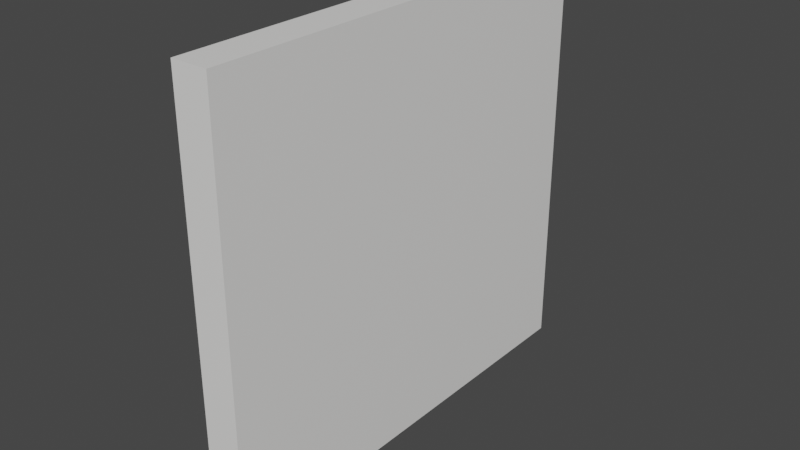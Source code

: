 # Source: Wall02_house01.blend  (saved by Blender 2.90.8; exported with 4.5.12 LTS)
import bpy
from mathutils import Matrix  # noqa: F401  (used for matrix-valued properties, if any)

bpy.ops.wm.read_factory_settings(use_empty=True)
scene = bpy.context.scene
scene.name = 'Scene'

# ---- collections
col_collection = bpy.data.collections.new('Collection'); scene.collection.children.link(col_collection)

# ---- materials (node trees are filled in below, after node groups)
mat_cream_house01 = bpy.data.materials.new('Cream_House01')
mat_cream_house01.alpha_threshold = 0.0
mat_cream_house01.use_transparent_shadow = False
mat_cream_house01.line_color = (0.0, 0.0, 0.0, 1.0)

# ---- material node trees
mat_cream_house01.use_nodes = True; mat_cream_house01.node_tree.nodes.clear()
_N = mat_cream_house01.node_tree.nodes; _L = mat_cream_house01.node_tree.links
n0 = _N.new('ShaderNodeOutputMaterial'); n0.name = 'Material Output'; n0.location = (300, 300)
n1 = _N.new('ShaderNodeBsdfPrincipled'); n1.name = 'Principled BSDF'; n1.location = (10, 300)
n1.distribution = 'GGX'
n1.subsurface_method = 'BURLEY'
n1.inputs[0].default_value = (0.8714, 0.8632, 0.8469, 1.0)
n1.inputs[2].default_value = 0.4
n1.inputs[3].default_value = 1.45
n1.inputs[27].default_value = (0.0, 0.0, 0.0, 1.0)
n1.inputs[28].default_value = 1.0
_L.new(n1.outputs[0], n0.inputs[0])
n0.is_active_output = True

# ---- world
world_world = bpy.data.worlds.new('World'); scene.world = world_world
world_world.use_nodes = True; world_world.node_tree.nodes.clear()
_N = world_world.node_tree.nodes; _L = world_world.node_tree.links
n0 = _N.new('ShaderNodeOutputWorld'); n0.name = 'World Output'; n0.location = (300, 300)
n1 = _N.new('ShaderNodeBackground'); n1.name = 'Background'; n1.location = (10, 300)
n1.inputs[0].default_value = (0.05088, 0.05088, 0.05088, 1.0)
_L.new(n1.outputs[0], n0.inputs[0])
n0.is_active_output = True
world_world.color = (0.05088, 0.05088, 0.05088)
world_world.use_sun_shadow = False
world_world.sun_shadow_jitter_overblur = 0.0

# ---- meshes
me_cube = bpy.data.meshes.new('Cube')
me_cube.from_pydata([(-0.13, -1.593, -1.502), (-0.13, -1.593, 1.502), (-0.13, 1.593, -1.502), (-0.13, 1.593, 1.502), (0.13, -1.593, -1.502), (0.13, -1.593, 1.502), (0.13, 1.593, -1.502), (0.13, 1.593, 1.502)], [], [(0, 1, 3, 2), (2, 3, 7, 6), (6, 7, 5, 4), (4, 5, 1, 0), (2, 6, 4, 0), (7, 3, 1, 5)])
_uv = me_cube.uv_layers.new(name='UVMap')
_uv.uv.foreach_set('vector', [0.375, 0.0, 0.625, 0.0, 0.625, 0.25, 0.375, 0.25, 0.375, 0.25, 0.625, 0.25, 0.625, 0.5, 0.375, 0.5, 0.375, 0.5, 0.625, 0.5, 0.625, 0.75, 0.375, 0.75, 0.375, 0.75, 0.625, 0.75, 0.625, 1.0, 0.375, 1.0, 0.125, 0.5, 0.375, 0.5, 0.375, 0.75, 0.125, 0.75, 0.625, 0.5, 0.875, 0.5, 0.875, 0.75, 0.625, 0.75])
me_cube.materials.append(mat_cream_house01)
me_cube.use_remesh_fix_poles = True
me_cube.use_remesh_preserve_attributes = False
me_cube.use_mirror_vertex_groups = False
me_cube.update()

# ---- objects
ob_wall02_house01 = bpy.data.objects.new('Wall02_house01', me_cube)

# ---- transforms, parenting, visibility, modifiers, constraints
ob_wall02_house01.location = (0.0, 0.0, 0.0)
ob_wall02_house01.lineart.crease_threshold = 0.0

# ---- collection membership
col_collection.objects.link(ob_wall02_house01)

# ---- scene / render settings (as saved in the file)
scene.frame_start = 1; scene.frame_end = 250; scene.frame_set(1)
scene.render.engine = 'BLENDER_EEVEE_NEXT'
scene.cycles.use_denoising = False
scene.cycles.samples = 128
scene.cycles.sampling_pattern = 'TABULATED_SOBOL'
scene.cycles.use_adaptive_sampling = False
scene.cycles.use_light_tree = False
scene.view_settings.view_transform = 'Filmic'
bpy.context.view_layer.update()

# ---- added for rendering (the .blend has no active camera and no usable light): camera, sun
cam_auto = bpy.data.cameras.new('AutoCamera')
cam_auto.lens = 50.0
cam_auto.sensor_width = 36.0
cam_auto.clip_end = 1000.0
ob_auto_camera = bpy.data.objects.new('AutoCamera', cam_auto)
scene.collection.objects.link(ob_auto_camera)
ob_auto_camera.location = (4.05829, -4.86994, 3.24663)
ob_auto_camera.rotation_euler = (1.09748, -7.21219e-08, 0.694738)
scene.camera = ob_auto_camera
light_auto_sun = bpy.data.lights.new('AutoSun', 'SUN')
light_auto_sun.energy = 3.0
light_auto_sun.angle = 0.0523599
ob_auto_sun = bpy.data.objects.new('AutoSun', light_auto_sun)
scene.collection.objects.link(ob_auto_sun)
ob_auto_sun.rotation_euler = (0.872665, 0.174533, 0.523599)
bpy.context.view_layer.update()
